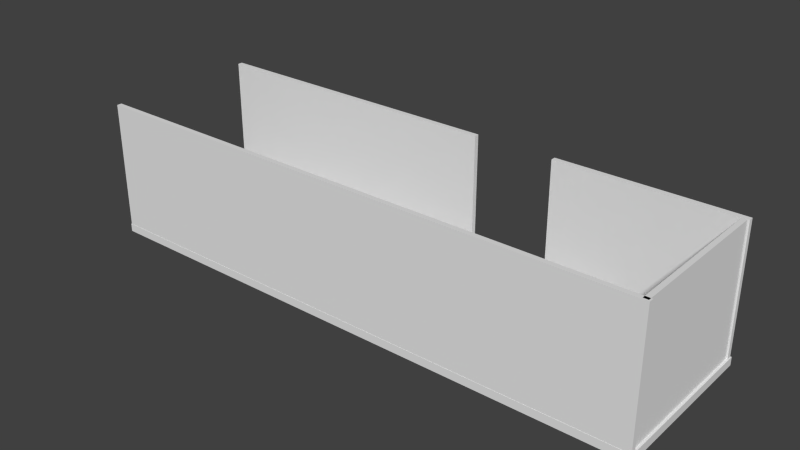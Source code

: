 # Source: pasarela.blend  (saved by Blender 2.68.0; exported with 4.5.12 LTS)
import bpy
from mathutils import Matrix  # noqa: F401  (used for matrix-valued properties, if any)

bpy.ops.wm.read_factory_settings(use_empty=True)
scene = bpy.context.scene
scene.name = 'Scene'

# ---- collections
col_collection_1 = bpy.data.collections.new('Collection 1'); scene.collection.children.link(col_collection_1)

# ---- materials (node trees are filled in below, after node groups)
mat_material = bpy.data.materials.new('Material')
mat_material.alpha_threshold = 0.0
mat_material.use_transparent_shadow = False
mat_material.roughness = 0.5
mat_material.line_color = (0.0, 0.0, 0.0, 1.0)
mat_material_002 = bpy.data.materials.new('Material.002')
mat_material_002.alpha_threshold = 0.0
mat_material_002.use_transparent_shadow = False
mat_material_002.roughness = 0.5
mat_material_002.specular_intensity = 1.0
mat_material_002.line_color = (0.0, 0.0, 0.0, 1.0)
mat_material_003 = bpy.data.materials.new('Material.003')
mat_material_003.alpha_threshold = 0.0
mat_material_003.use_transparent_shadow = False
mat_material_003.roughness = 0.5
mat_material_003.specular_intensity = 1.0
mat_material_003.line_color = (0.0, 0.0, 0.0, 1.0)
mat_material_001 = bpy.data.materials.new('Material.001')
mat_material_001.alpha_threshold = 0.0
mat_material_001.use_transparent_shadow = False
mat_material_001.roughness = 0.5
mat_material_001.specular_intensity = 1.0
mat_material_001.line_color = (0.0, 0.0, 0.0, 1.0)

# ---- material node trees

# ---- world
world_world = bpy.data.worlds.new('World'); scene.world = world_world
world_world.color = (0.05088, 0.05088, 0.05088)
world_world.use_sun_shadow = False
world_world.sun_shadow_jitter_overblur = 0.0
world_world.cycles.sampling_method = 'MANUAL'
world_world.cycles.sample_map_resolution = 256

# ---- meshes
me_cube = bpy.data.meshes.new('Cube')
me_cube.from_pydata([(1.0, 1.0, -1.0), (1.0, -1.0, -1.0), (-1.0, -1.0, -1.0), (-1.0, 1.0, -1.0), (1.0, 1.0, 1.0), (1.0, -1.0, 1.0), (-1.0, -1.0, 1.0), (-1.0, 1.0, 1.0)], [], [(0, 1, 2, 3), (4, 7, 6, 5), (0, 4, 5, 1), (1, 5, 6, 2), (2, 6, 7, 3), (4, 0, 3, 7)])
_uv = me_cube.uv_layers.new(name='MapaUV')
_uv.uv.foreach_set('vector', [0.0, 0.00939, 0.9895, 0.003111, 1.0, 0.9866, 0.009765, 0.9938, 0.0, 0.9989, 0.00128, 0.003966, 0.9974, 0.0, 1.0, 1.0, 1.0, 0.4634, 0.9998, 1.0, 0.0, 0.6706, 0.000684, 0.0, 1.0, 0.07197, 0.9992, 1.0, 6.419e-05, 0.4359, 0.0, 0.0, 1.0, 0.09849, 0.9994, 1.0, 0.0, 0.8615, 0.0003382, 0.0, 0.0, 0.7208, 0.000125, 0.0, 1.0, 0.06309, 0.9998, 1.0])
me_cube.materials.append(mat_material)
me_cube.use_remesh_preserve_volume = False
me_cube.use_remesh_preserve_attributes = False
me_cube.use_mirror_vertex_groups = False
me_cube.update()
me_cube_002 = bpy.data.meshes.new('Cube.002')
me_cube_002.from_pydata([(-1.0, -1.0, -1.0), (-1.0, 1.0, -1.0), (1.0, 1.0, -1.0), (1.0, -1.0, -1.0), (-1.0, -1.0, 1.0), (-1.0, 1.0, 1.0), (1.0, 1.0, 1.0), (1.0, -1.0, 1.0)], [], [(4, 5, 1, 0), (5, 6, 2, 1), (6, 7, 3, 2), (7, 4, 0, 3), (0, 1, 2, 3), (7, 6, 5, 4)])
me_cube_002.materials.append(mat_material_002)
me_cube_002.use_remesh_preserve_volume = False
me_cube_002.use_remesh_preserve_attributes = False
me_cube_002.use_mirror_vertex_groups = False
me_cube_002.update()
me_cube_003 = bpy.data.meshes.new('Cube.003')
me_cube_003.from_pydata([(-1.0, -1.0, -1.0), (-1.0, 1.0, -1.0), (1.0, 1.0, -1.0), (1.0, -1.0, -1.0), (-1.0, -1.0, 1.0), (-1.0, 1.0, 1.0), (1.0, 1.0, 1.0), (1.0, -1.0, 1.0)], [], [(4, 5, 1, 0), (5, 6, 2, 1), (6, 7, 3, 2), (7, 4, 0, 3), (0, 1, 2, 3), (7, 6, 5, 4)])
me_cube_003.materials.append(mat_material_003)
me_cube_003.use_remesh_preserve_volume = False
me_cube_003.use_remesh_preserve_attributes = False
me_cube_003.use_mirror_vertex_groups = False
me_cube_003.update()
me_cube_001 = bpy.data.meshes.new('Cube.001')
me_cube_001.from_pydata([(-1.0, 1.0, 1.0), (-1.0, -1.0, 1.0), (-1.0, -1.0, -1.0), (-1.0, 1.0, -1.0), (0.08709, 1.0, 1.0), (0.08709, -1.0, 1.0), (0.08709, -1.0, -1.0), (0.08709, 1.0, -1.0), (0.3714, 1.0, 1.0), (0.3714, 1.0, -1.0), (1.0, 1.0, -1.0), (1.0, 1.0, 1.0), (0.3714, -1.0, -1.0), (1.0, -1.0, -1.0), (1.0, -1.0, 1.0), (0.3714, -1.0, 1.0)], [], [(0, 1, 2, 3), (10, 11, 8, 9), (0, 3, 7, 4), (14, 11, 10, 13), (13, 12, 15, 14), (2, 1, 5, 6), (10, 9, 12, 13), (7, 3, 2, 6), (11, 14, 15, 8), (1, 0, 4, 5), (8, 15, 12, 9), (7, 6, 5, 4)])
me_cube_001.materials.append(mat_material_001)
me_cube_001.use_remesh_preserve_volume = False
me_cube_001.use_remesh_preserve_attributes = False
me_cube_001.use_mirror_vertex_groups = False
me_cube_001.update()

# ---- objects
ob_cube = bpy.data.objects.new('Cube', me_cube)
ob_cube_002 = bpy.data.objects.new('Cube.002', me_cube_002)
ob_cube_003 = bpy.data.objects.new('Cube.003', me_cube_003)
ob_cube_001 = bpy.data.objects.new('Cube.001', me_cube_001)

# ---- transforms, parenting, visibility, modifiers, constraints
ob_cube.location = (0.0, 0.0, 0.0)
ob_cube.scale = (4.49, 1.286, 0.06381)
ob_cube.lock_rotations_4d = False
ob_cube.empty_display_type = 'ARROWS'
ob_cube.lineart.crease_threshold = 0.0
ob_cube_002.location = (0.0, -1.245, 1.067)
ob_cube_002.scale = (4.478, -0.03794, 1.009)
ob_cube_002.lineart.crease_threshold = 0.0
ob_cube_003.location = (4.415, -0.03989, 1.067)
ob_cube_003.rotation_euler = (0.0, -0.0, 1.571)
ob_cube_003.scale = (1.216, -0.03794, 1.009)
ob_cube_003.lineart.crease_threshold = 0.0
ob_cube_001.location = (0.0, 1.224, 1.067)
ob_cube_001.scale = (4.478, -0.03794, 1.009)
ob_cube_001.lineart.crease_threshold = 0.0

# ---- collection membership
col_collection_1.objects.link(ob_cube)
col_collection_1.objects.link(ob_cube_002)
col_collection_1.objects.link(ob_cube_003)
col_collection_1.objects.link(ob_cube_001)

# ---- scene / render settings (as saved in the file)
scene.frame_start = 1; scene.frame_end = 250; scene.frame_set(1)
scene.render.engine = 'BLENDER_EEVEE_NEXT'
scene.render.image_settings.color_mode = 'RGB'
scene.render.image_settings.compression = 90
scene.render.resolution_percentage = 50
scene.render.dither_intensity = 0.0
scene.cycles.use_denoising = False
scene.cycles.samples = 10
scene.cycles.sampling_pattern = 'TABULATED_SOBOL'
scene.cycles.light_sampling_threshold = 0.0
scene.cycles.use_adaptive_sampling = False
scene.cycles.use_light_tree = False
scene.cycles.blur_glossy = 0.0
scene.cycles.volume_bounces = 1
scene.cycles.pixel_filter_type = 'GAUSSIAN'
scene.cycles.sample_clamp_indirect = 0.0
scene.view_settings.view_transform = 'Standard'
bpy.context.view_layer.update()

# ---- added for rendering (the .blend has no active camera and no usable light): camera, sun
cam_auto = bpy.data.cameras.new('AutoCamera')
cam_auto.lens = 50.0
cam_auto.sensor_width = 36.0
cam_auto.clip_end = 1000.0
ob_auto_camera = bpy.data.objects.new('AutoCamera', cam_auto)
scene.collection.objects.link(ob_auto_camera)
ob_auto_camera.location = (8.86673, -10.6401, 8.09981)
ob_auto_camera.rotation_euler = (1.09748, -7.21219e-08, 0.694738)
scene.camera = ob_auto_camera
light_auto_sun = bpy.data.lights.new('AutoSun', 'SUN')
light_auto_sun.energy = 3.0
light_auto_sun.angle = 0.0523599
ob_auto_sun = bpy.data.objects.new('AutoSun', light_auto_sun)
scene.collection.objects.link(ob_auto_sun)
ob_auto_sun.rotation_euler = (0.872665, 0.174533, 0.523599)
bpy.context.view_layer.update()
